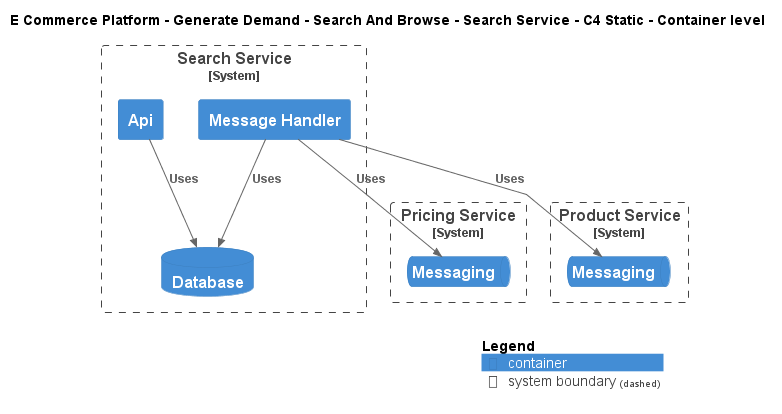

The diagram above was rendered by PlantUML. Its source (embedded in the PNG):
@startuml
!include ..\..\..\..\..\.c4s\C4_Container.puml

AddElementTag("c4interflow:lifecycle:new", $bgColor=green, $fontColor=#ffffff, $borderColor=green, $shadowing="False")
AddElementTag("c4interflow:lifecycle:changed", $bgColor=orange, $fontColor=#ffffff, $borderColor=orange, $shadowing="False")
AddElementTag("c4interflow:lifecycle:removed", $bgColor=red, $fontColor=#ffffff, $borderColor=red, $shadowing="False")

AddRelTag("c4interflow:lifecycle:new", $textColor=green, $lineColor=green)
AddRelTag("c4interflow:lifecycle:changed", $textColor=orange, $lineColor=orange)
AddRelTag("c4interflow:lifecycle:removed", $textColor=red, $lineColor=red)

SHOW_PERSON_PORTRAIT()
LAYOUT_TOP_DOWN()

skinparam linetype polyline

title E Commerce Platform - Generate Demand - Search And Browse - Search Service - C4 Static - Container level


System_Boundary(ECommercePlatform.GenerateDemand.SearchAndBrowse.SoftwareSystems.SearchService, "Search Service") {
    Container(ECommercePlatform.GenerateDemand.SearchAndBrowse.SoftwareSystems.SearchService.Containers.Api, "Api", "", "")
    ContainerDb(ECommercePlatform.GenerateDemand.SearchAndBrowse.SoftwareSystems.SearchService.Containers.Database, "Database", "", "")
    Container(ECommercePlatform.GenerateDemand.SearchAndBrowse.SoftwareSystems.SearchService.Containers.MessageHandler, "Message Handler", "", "")
}

System_Boundary(ECommercePlatform.CreateProduct.PriceManagement.SoftwareSystems.PricingService, "Pricing Service") {
    ContainerQueue(ECommercePlatform.CreateProduct.PriceManagement.SoftwareSystems.PricingService.Containers.Messaging, "Messaging", "", "")
}

System_Boundary(ECommercePlatform.CreateProduct.ProductInformationManagement.SoftwareSystems.ProductService, "Product Service") {
    ContainerQueue(ECommercePlatform.CreateProduct.ProductInformationManagement.SoftwareSystems.ProductService.Containers.Messaging, "Messaging", "", "")
}

Rel(ECommercePlatform.GenerateDemand.SearchAndBrowse.SoftwareSystems.SearchService.Containers.Api, ECommercePlatform.GenerateDemand.SearchAndBrowse.SoftwareSystems.SearchService.Containers.Database, "Uses")
Rel(ECommercePlatform.GenerateDemand.SearchAndBrowse.SoftwareSystems.SearchService.Containers.MessageHandler, ECommercePlatform.CreateProduct.PriceManagement.SoftwareSystems.PricingService.Containers.Messaging, "Uses")
Rel(ECommercePlatform.GenerateDemand.SearchAndBrowse.SoftwareSystems.SearchService.Containers.MessageHandler, ECommercePlatform.GenerateDemand.SearchAndBrowse.SoftwareSystems.SearchService.Containers.Database, "Uses")
Rel(ECommercePlatform.GenerateDemand.SearchAndBrowse.SoftwareSystems.SearchService.Containers.MessageHandler, ECommercePlatform.CreateProduct.ProductInformationManagement.SoftwareSystems.ProductService.Containers.Messaging, "Uses")


SHOW_LEGEND()
@enduml